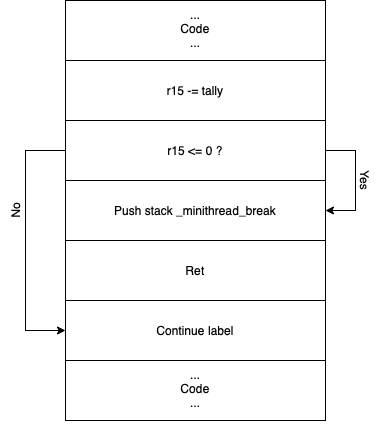

The diagram above was exported from draw.io. Its source (the exported page's mxGraphModel, read from the mxfile embedded in the PNG):
<mxGraphModel dx="946" dy="673" grid="1" gridSize="10" guides="1" tooltips="1" connect="1" arrows="1" fold="1" page="1" pageScale="1" pageWidth="850" pageHeight="1100" math="0" shadow="0">
  <root>
    <mxCell id="0" />
    <mxCell id="1" parent="0" />
    <mxCell id="uK-vJzKBQj9I0NwmeEW3-1" value="" style="rounded=0;whiteSpace=wrap;html=1;" vertex="1" parent="1">
      <mxGeometry x="360" y="380" width="260" height="60" as="geometry" />
    </mxCell>
    <mxCell id="uK-vJzKBQj9I0NwmeEW3-4" value="...&lt;br&gt;Code&lt;br&gt;...&lt;br&gt;&amp;nbsp;" style="text;html=1;strokeColor=none;fillColor=none;align=center;verticalAlign=middle;whiteSpace=wrap;rounded=0;" vertex="1" parent="1">
      <mxGeometry x="460" y="400" width="60" height="30" as="geometry" />
    </mxCell>
    <mxCell id="uK-vJzKBQj9I0NwmeEW3-5" value="" style="rounded=0;whiteSpace=wrap;html=1;" vertex="1" parent="1">
      <mxGeometry x="360" y="680" width="260" height="60" as="geometry" />
    </mxCell>
    <mxCell id="uK-vJzKBQj9I0NwmeEW3-6" value="" style="rounded=0;whiteSpace=wrap;html=1;" vertex="1" parent="1">
      <mxGeometry x="360" y="440" width="260" height="60" as="geometry" />
    </mxCell>
    <mxCell id="uK-vJzKBQj9I0NwmeEW3-8" value="r15 -= tally" style="text;html=1;strokeColor=none;fillColor=none;align=center;verticalAlign=middle;whiteSpace=wrap;rounded=0;" vertex="1" parent="1">
      <mxGeometry x="460" y="455" width="60" height="30" as="geometry" />
    </mxCell>
    <mxCell id="uK-vJzKBQj9I0NwmeEW3-12" value="" style="rounded=0;whiteSpace=wrap;html=1;" vertex="1" parent="1">
      <mxGeometry x="360" y="740" width="260" height="60" as="geometry" />
    </mxCell>
    <mxCell id="uK-vJzKBQj9I0NwmeEW3-7" value="...&lt;br&gt;Code&lt;br&gt;...&lt;br&gt;&amp;nbsp;" style="text;html=1;strokeColor=none;fillColor=none;align=center;verticalAlign=middle;whiteSpace=wrap;rounded=0;" vertex="1" parent="1">
      <mxGeometry x="460" y="760" width="60" height="30" as="geometry" />
    </mxCell>
    <mxCell id="uK-vJzKBQj9I0NwmeEW3-9" value="" style="rounded=0;whiteSpace=wrap;html=1;" vertex="1" parent="1">
      <mxGeometry x="360" y="560" width="260" height="60" as="geometry" />
    </mxCell>
    <mxCell id="uK-vJzKBQj9I0NwmeEW3-10" value="" style="rounded=0;whiteSpace=wrap;html=1;" vertex="1" parent="1">
      <mxGeometry x="360" y="500" width="260" height="60" as="geometry" />
    </mxCell>
    <mxCell id="uK-vJzKBQj9I0NwmeEW3-11" value="r15 &amp;lt;= 0 ?" style="text;html=1;strokeColor=none;fillColor=none;align=center;verticalAlign=middle;whiteSpace=wrap;rounded=0;" vertex="1" parent="1">
      <mxGeometry x="460" y="515" width="60" height="30" as="geometry" />
    </mxCell>
    <mxCell id="uK-vJzKBQj9I0NwmeEW3-13" value="" style="edgeStyle=elbowEdgeStyle;endArrow=classic;html=1;rounded=0;exitX=0;exitY=0.5;exitDx=0;exitDy=0;entryX=0;entryY=0.5;entryDx=0;entryDy=0;" edge="1" parent="1" source="uK-vJzKBQj9I0NwmeEW3-10" target="uK-vJzKBQj9I0NwmeEW3-5">
      <mxGeometry width="50" height="50" relative="1" as="geometry">
        <mxPoint x="460" y="490" as="sourcePoint" />
        <mxPoint x="320" y="660" as="targetPoint" />
        <Array as="points">
          <mxPoint x="320" y="590" />
        </Array>
      </mxGeometry>
    </mxCell>
    <mxCell id="uK-vJzKBQj9I0NwmeEW3-16" value="No" style="text;html=1;strokeColor=none;fillColor=none;align=center;verticalAlign=middle;whiteSpace=wrap;rounded=0;rotation=-90;" vertex="1" parent="1">
      <mxGeometry x="280" y="575" width="60" height="30" as="geometry" />
    </mxCell>
    <mxCell id="uK-vJzKBQj9I0NwmeEW3-17" value="Push stack _minithread_break" style="text;html=1;strokeColor=none;fillColor=none;align=center;verticalAlign=middle;whiteSpace=wrap;rounded=0;" vertex="1" parent="1">
      <mxGeometry x="395" y="575" width="190" height="30" as="geometry" />
    </mxCell>
    <mxCell id="uK-vJzKBQj9I0NwmeEW3-18" value="Continue label" style="text;html=1;strokeColor=none;fillColor=none;align=center;verticalAlign=middle;whiteSpace=wrap;rounded=0;" vertex="1" parent="1">
      <mxGeometry x="440" y="695" width="100" height="30" as="geometry" />
    </mxCell>
    <mxCell id="uK-vJzKBQj9I0NwmeEW3-19" value="" style="edgeStyle=elbowEdgeStyle;endArrow=classic;html=1;rounded=0;exitX=1;exitY=0.5;exitDx=0;exitDy=0;entryX=1;entryY=0.5;entryDx=0;entryDy=0;" edge="1" parent="1" source="uK-vJzKBQj9I0NwmeEW3-10" target="uK-vJzKBQj9I0NwmeEW3-9">
      <mxGeometry width="50" height="50" relative="1" as="geometry">
        <mxPoint x="370" y="540" as="sourcePoint" />
        <mxPoint x="370" y="660" as="targetPoint" />
        <Array as="points">
          <mxPoint x="650" y="560" />
        </Array>
      </mxGeometry>
    </mxCell>
    <mxCell id="uK-vJzKBQj9I0NwmeEW3-21" value="Yes&lt;br&gt;" style="text;html=1;strokeColor=none;fillColor=none;align=center;verticalAlign=middle;whiteSpace=wrap;rounded=0;rotation=90;" vertex="1" parent="1">
      <mxGeometry x="630" y="545" width="60" height="30" as="geometry" />
    </mxCell>
    <mxCell id="uK-vJzKBQj9I0NwmeEW3-22" value="" style="rounded=0;whiteSpace=wrap;html=1;" vertex="1" parent="1">
      <mxGeometry x="360" y="620" width="260" height="60" as="geometry" />
    </mxCell>
    <mxCell id="uK-vJzKBQj9I0NwmeEW3-23" value="Ret" style="text;html=1;strokeColor=none;fillColor=none;align=center;verticalAlign=middle;whiteSpace=wrap;rounded=0;" vertex="1" parent="1">
      <mxGeometry x="460" y="635" width="60" height="30" as="geometry" />
    </mxCell>
  </root>
</mxGraphModel>